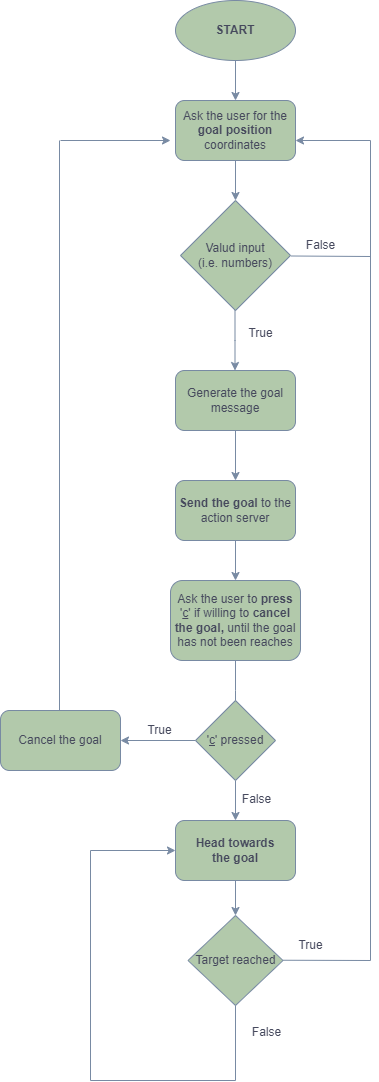

The diagram above was exported from draw.io. Its source (the exported page's mxGraphModel, read from the mxfile embedded in the PNG):
<mxGraphModel dx="794" dy="505" grid="1" gridSize="10" guides="1" tooltips="1" connect="1" arrows="1" fold="1" page="1" pageScale="1" pageWidth="827" pageHeight="1169" background="#FFFFFF" math="0" shadow="0">
  <root>
    <mxCell id="WIyWlLk6GJQsqaUBKTNV-0" />
    <mxCell id="WIyWlLk6GJQsqaUBKTNV-1" parent="WIyWlLk6GJQsqaUBKTNV-0" />
    <mxCell id="TKSxkb3gG6ZS69ZQLXla-2" value="" style="edgeStyle=orthogonalEdgeStyle;rounded=0;orthogonalLoop=1;jettySize=auto;html=1;strokeColor=#788AA3;fontColor=default;fillColor=#B2C9AB;labelBackgroundColor=none;" parent="WIyWlLk6GJQsqaUBKTNV-1" source="TKSxkb3gG6ZS69ZQLXla-0" target="TKSxkb3gG6ZS69ZQLXla-1" edge="1">
      <mxGeometry relative="1" as="geometry" />
    </mxCell>
    <mxCell id="TKSxkb3gG6ZS69ZQLXla-0" value="&lt;b&gt;START&lt;br&gt;&lt;/b&gt;" style="ellipse;whiteSpace=wrap;html=1;strokeColor=#788AA3;fontColor=#46495D;fillColor=#B2C9AB;labelBackgroundColor=none;" parent="WIyWlLk6GJQsqaUBKTNV-1" vertex="1">
      <mxGeometry x="365" width="120" height="60" as="geometry" />
    </mxCell>
    <mxCell id="c3z6KV3A5WKaGxaBrcul-5" value="" style="edgeStyle=orthogonalEdgeStyle;rounded=0;orthogonalLoop=1;jettySize=auto;html=1;strokeColor=#788AA3;fontColor=#46495D;fillColor=#B2C9AB;" parent="WIyWlLk6GJQsqaUBKTNV-1" source="TKSxkb3gG6ZS69ZQLXla-1" target="c3z6KV3A5WKaGxaBrcul-4" edge="1">
      <mxGeometry relative="1" as="geometry" />
    </mxCell>
    <mxCell id="TKSxkb3gG6ZS69ZQLXla-1" value="Ask the user for the &lt;b&gt;goal position&lt;/b&gt; coordinates" style="rounded=1;whiteSpace=wrap;html=1;fillColor=#B2C9AB;strokeColor=#788AA3;fontColor=#46495D;labelBackgroundColor=none;" parent="WIyWlLk6GJQsqaUBKTNV-1" vertex="1">
      <mxGeometry x="365" y="100" width="120" height="60" as="geometry" />
    </mxCell>
    <mxCell id="c3z6KV3A5WKaGxaBrcul-4" value="Valud input&lt;br&gt;(i.e. numbers)" style="rhombus;whiteSpace=wrap;html=1;strokeColor=#788AA3;fontColor=#46495D;fillColor=#B2C9AB;" parent="WIyWlLk6GJQsqaUBKTNV-1" vertex="1">
      <mxGeometry x="370" y="200" width="110" height="110" as="geometry" />
    </mxCell>
    <mxCell id="c3z6KV3A5WKaGxaBrcul-7" value="False" style="text;html=1;align=center;verticalAlign=middle;resizable=0;points=[];autosize=1;strokeColor=none;fillColor=none;fontColor=#46495D;" parent="WIyWlLk6GJQsqaUBKTNV-1" vertex="1">
      <mxGeometry x="485" y="230" width="50" height="30" as="geometry" />
    </mxCell>
    <mxCell id="c3z6KV3A5WKaGxaBrcul-8" value="" style="endArrow=none;html=1;rounded=0;strokeColor=#788AA3;fontColor=#46495D;fillColor=#B2C9AB;exitX=-0.08;exitY=0.85;exitDx=0;exitDy=0;exitPerimeter=0;" parent="WIyWlLk6GJQsqaUBKTNV-1" source="c3z6KV3A5WKaGxaBrcul-7" edge="1">
      <mxGeometry width="50" height="50" relative="1" as="geometry">
        <mxPoint x="475" y="360" as="sourcePoint" />
        <mxPoint x="560" y="140" as="targetPoint" />
        <Array as="points">
          <mxPoint x="560" y="256" />
        </Array>
      </mxGeometry>
    </mxCell>
    <mxCell id="c3z6KV3A5WKaGxaBrcul-9" value="" style="endArrow=classic;html=1;rounded=0;strokeColor=#788AA3;fontColor=#46495D;fillColor=#B2C9AB;" parent="WIyWlLk6GJQsqaUBKTNV-1" edge="1">
      <mxGeometry width="50" height="50" relative="1" as="geometry">
        <mxPoint x="560" y="140" as="sourcePoint" />
        <mxPoint x="485" y="140" as="targetPoint" />
        <Array as="points" />
      </mxGeometry>
    </mxCell>
    <mxCell id="c3z6KV3A5WKaGxaBrcul-10" value="" style="endArrow=classic;html=1;rounded=0;strokeColor=#788AA3;fontColor=#46495D;fillColor=#B2C9AB;" parent="WIyWlLk6GJQsqaUBKTNV-1" edge="1">
      <mxGeometry width="50" height="50" relative="1" as="geometry">
        <mxPoint x="424.5" y="310" as="sourcePoint" />
        <mxPoint x="424.5" y="370" as="targetPoint" />
        <Array as="points">
          <mxPoint x="424.5" y="340" />
        </Array>
      </mxGeometry>
    </mxCell>
    <mxCell id="c3z6KV3A5WKaGxaBrcul-15" value="" style="edgeStyle=orthogonalEdgeStyle;rounded=0;orthogonalLoop=1;jettySize=auto;html=1;strokeColor=#788AA3;fontColor=#46495D;fillColor=#B2C9AB;" parent="WIyWlLk6GJQsqaUBKTNV-1" source="c3z6KV3A5WKaGxaBrcul-11" target="c3z6KV3A5WKaGxaBrcul-14" edge="1">
      <mxGeometry relative="1" as="geometry" />
    </mxCell>
    <mxCell id="c3z6KV3A5WKaGxaBrcul-11" value="Generate the goal message" style="rounded=1;whiteSpace=wrap;html=1;strokeColor=#788AA3;fontColor=#46495D;fillColor=#B2C9AB;" parent="WIyWlLk6GJQsqaUBKTNV-1" vertex="1">
      <mxGeometry x="365" y="370" width="120" height="60" as="geometry" />
    </mxCell>
    <mxCell id="c3z6KV3A5WKaGxaBrcul-13" value="True" style="text;html=1;align=center;verticalAlign=middle;resizable=0;points=[];autosize=1;strokeColor=none;fillColor=none;fontColor=#46495D;" parent="WIyWlLk6GJQsqaUBKTNV-1" vertex="1">
      <mxGeometry x="425" y="318" width="50" height="30" as="geometry" />
    </mxCell>
    <mxCell id="c3z6KV3A5WKaGxaBrcul-17" value="" style="edgeStyle=orthogonalEdgeStyle;rounded=0;orthogonalLoop=1;jettySize=auto;html=1;strokeColor=#788AA3;fontColor=#46495D;fillColor=#B2C9AB;" parent="WIyWlLk6GJQsqaUBKTNV-1" source="c3z6KV3A5WKaGxaBrcul-14" target="c3z6KV3A5WKaGxaBrcul-16" edge="1">
      <mxGeometry relative="1" as="geometry" />
    </mxCell>
    <mxCell id="c3z6KV3A5WKaGxaBrcul-14" value="&lt;b&gt;Send the goal&lt;/b&gt; to the action server" style="whiteSpace=wrap;html=1;fillColor=#B2C9AB;strokeColor=#788AA3;fontColor=#46495D;rounded=1;" parent="WIyWlLk6GJQsqaUBKTNV-1" vertex="1">
      <mxGeometry x="365" y="480" width="120" height="60" as="geometry" />
    </mxCell>
    <mxCell id="c3z6KV3A5WKaGxaBrcul-19" value="" style="edgeStyle=orthogonalEdgeStyle;rounded=0;orthogonalLoop=1;jettySize=auto;html=1;strokeColor=#788AA3;fontColor=#46495D;fillColor=#B2C9AB;" parent="WIyWlLk6GJQsqaUBKTNV-1" source="c3z6KV3A5WKaGxaBrcul-16" edge="1">
      <mxGeometry relative="1" as="geometry">
        <mxPoint x="425" y="720" as="targetPoint" />
      </mxGeometry>
    </mxCell>
    <mxCell id="c3z6KV3A5WKaGxaBrcul-16" value="Ask the user to &lt;b&gt;press &lt;/b&gt;'&lt;u&gt;c&lt;/u&gt;' if willing to &lt;b&gt;cancel the goal, &lt;/b&gt;until the goal has not been reaches" style="whiteSpace=wrap;html=1;fillColor=#B2C9AB;strokeColor=#788AA3;fontColor=#46495D;rounded=1;" parent="WIyWlLk6GJQsqaUBKTNV-1" vertex="1">
      <mxGeometry x="360" y="580" width="130" height="80" as="geometry" />
    </mxCell>
    <mxCell id="c3z6KV3A5WKaGxaBrcul-31" style="edgeStyle=orthogonalEdgeStyle;rounded=0;orthogonalLoop=1;jettySize=auto;html=1;exitX=0;exitY=0.5;exitDx=0;exitDy=0;strokeColor=#788AA3;fontColor=#46495D;fillColor=#B2C9AB;" parent="WIyWlLk6GJQsqaUBKTNV-1" source="c3z6KV3A5WKaGxaBrcul-20" target="c3z6KV3A5WKaGxaBrcul-23" edge="1">
      <mxGeometry relative="1" as="geometry" />
    </mxCell>
    <mxCell id="c3z6KV3A5WKaGxaBrcul-36" style="edgeStyle=orthogonalEdgeStyle;rounded=0;orthogonalLoop=1;jettySize=auto;html=1;exitX=0.5;exitY=1;exitDx=0;exitDy=0;entryX=0.5;entryY=0;entryDx=0;entryDy=0;strokeColor=#788AA3;fontColor=#46495D;fillColor=#B2C9AB;" parent="WIyWlLk6GJQsqaUBKTNV-1" source="c3z6KV3A5WKaGxaBrcul-20" target="c3z6KV3A5WKaGxaBrcul-30" edge="1">
      <mxGeometry relative="1" as="geometry" />
    </mxCell>
    <mxCell id="c3z6KV3A5WKaGxaBrcul-20" value="'&lt;u&gt;c&lt;/u&gt;' pressed" style="rhombus;whiteSpace=wrap;html=1;strokeColor=#788AA3;fontColor=#46495D;fillColor=#B2C9AB;" parent="WIyWlLk6GJQsqaUBKTNV-1" vertex="1">
      <mxGeometry x="385" y="700" width="80" height="80" as="geometry" />
    </mxCell>
    <mxCell id="c3z6KV3A5WKaGxaBrcul-22" value="True" style="text;html=1;align=center;verticalAlign=middle;resizable=0;points=[];autosize=1;strokeColor=none;fillColor=none;fontColor=#46495D;" parent="WIyWlLk6GJQsqaUBKTNV-1" vertex="1">
      <mxGeometry x="323.5" y="715" width="50" height="30" as="geometry" />
    </mxCell>
    <mxCell id="c3z6KV3A5WKaGxaBrcul-23" value="Cancel the goal" style="rounded=1;whiteSpace=wrap;html=1;strokeColor=#788AA3;fontColor=#46495D;fillColor=#B2C9AB;" parent="WIyWlLk6GJQsqaUBKTNV-1" vertex="1">
      <mxGeometry x="190" y="710" width="120" height="60" as="geometry" />
    </mxCell>
    <mxCell id="c3z6KV3A5WKaGxaBrcul-27" value="" style="endArrow=none;html=1;rounded=0;strokeColor=#788AA3;fontColor=#46495D;fillColor=#B2C9AB;" parent="WIyWlLk6GJQsqaUBKTNV-1" edge="1">
      <mxGeometry width="50" height="50" relative="1" as="geometry">
        <mxPoint x="249" y="710" as="sourcePoint" />
        <mxPoint x="249" y="140" as="targetPoint" />
      </mxGeometry>
    </mxCell>
    <mxCell id="c3z6KV3A5WKaGxaBrcul-38" style="edgeStyle=orthogonalEdgeStyle;rounded=0;orthogonalLoop=1;jettySize=auto;html=1;exitX=0.5;exitY=1;exitDx=0;exitDy=0;entryX=0.5;entryY=0;entryDx=0;entryDy=0;strokeColor=#788AA3;fontColor=#46495D;fillColor=#B2C9AB;" parent="WIyWlLk6GJQsqaUBKTNV-1" source="c3z6KV3A5WKaGxaBrcul-30" target="c3z6KV3A5WKaGxaBrcul-37" edge="1">
      <mxGeometry relative="1" as="geometry" />
    </mxCell>
    <mxCell id="c3z6KV3A5WKaGxaBrcul-30" value="&lt;b&gt;Head towards &lt;br&gt;the goal&lt;/b&gt;" style="rounded=1;whiteSpace=wrap;html=1;strokeColor=#788AA3;fontColor=#46495D;fillColor=#B2C9AB;" parent="WIyWlLk6GJQsqaUBKTNV-1" vertex="1">
      <mxGeometry x="365" y="820" width="120" height="60" as="geometry" />
    </mxCell>
    <mxCell id="c3z6KV3A5WKaGxaBrcul-32" value="" style="endArrow=classic;html=1;rounded=0;strokeColor=#788AA3;fontColor=#46495D;fillColor=#B2C9AB;" parent="WIyWlLk6GJQsqaUBKTNV-1" edge="1">
      <mxGeometry width="50" height="50" relative="1" as="geometry">
        <mxPoint x="250" y="140" as="sourcePoint" />
        <mxPoint x="360" y="140" as="targetPoint" />
      </mxGeometry>
    </mxCell>
    <mxCell id="c3z6KV3A5WKaGxaBrcul-37" value="Target reached" style="rhombus;whiteSpace=wrap;html=1;strokeColor=#788AA3;fontColor=#46495D;fillColor=#B2C9AB;" parent="WIyWlLk6GJQsqaUBKTNV-1" vertex="1">
      <mxGeometry x="377.5" y="915" width="95" height="90" as="geometry" />
    </mxCell>
    <mxCell id="c3z6KV3A5WKaGxaBrcul-41" value="" style="endArrow=none;html=1;rounded=0;strokeColor=#788AA3;fontColor=#46495D;fillColor=#B2C9AB;" parent="WIyWlLk6GJQsqaUBKTNV-1" edge="1">
      <mxGeometry width="50" height="50" relative="1" as="geometry">
        <mxPoint x="472.5" y="959.74" as="sourcePoint" />
        <mxPoint x="560" y="960" as="targetPoint" />
      </mxGeometry>
    </mxCell>
    <mxCell id="c3z6KV3A5WKaGxaBrcul-42" value="" style="endArrow=none;html=1;rounded=0;strokeColor=#788AA3;fontColor=#46495D;fillColor=#B2C9AB;" parent="WIyWlLk6GJQsqaUBKTNV-1" edge="1">
      <mxGeometry width="50" height="50" relative="1" as="geometry">
        <mxPoint x="560" y="960" as="sourcePoint" />
        <mxPoint x="560" y="227" as="targetPoint" />
      </mxGeometry>
    </mxCell>
    <mxCell id="c3z6KV3A5WKaGxaBrcul-43" value="True" style="text;html=1;align=center;verticalAlign=middle;resizable=0;points=[];autosize=1;strokeColor=none;fillColor=none;fontColor=#46495D;" parent="WIyWlLk6GJQsqaUBKTNV-1" vertex="1">
      <mxGeometry x="475" y="930" width="50" height="30" as="geometry" />
    </mxCell>
    <mxCell id="c3z6KV3A5WKaGxaBrcul-44" value="False" style="text;html=1;align=center;verticalAlign=middle;resizable=0;points=[];autosize=1;strokeColor=none;fillColor=none;fontColor=#46495D;" parent="WIyWlLk6GJQsqaUBKTNV-1" vertex="1">
      <mxGeometry x="421" y="784" width="50" height="30" as="geometry" />
    </mxCell>
    <mxCell id="c3z6KV3A5WKaGxaBrcul-47" value="False" style="text;html=1;align=center;verticalAlign=middle;resizable=0;points=[];autosize=1;strokeColor=none;fillColor=none;fontColor=#46495D;" parent="WIyWlLk6GJQsqaUBKTNV-1" vertex="1">
      <mxGeometry x="431" y="1017" width="50" height="30" as="geometry" />
    </mxCell>
    <mxCell id="c3z6KV3A5WKaGxaBrcul-49" value="" style="endArrow=none;html=1;rounded=0;strokeColor=#788AA3;fontColor=#46495D;fillColor=#B2C9AB;" parent="WIyWlLk6GJQsqaUBKTNV-1" edge="1">
      <mxGeometry width="50" height="50" relative="1" as="geometry">
        <mxPoint x="280" y="1080" as="sourcePoint" />
        <mxPoint x="425" y="1080" as="targetPoint" />
      </mxGeometry>
    </mxCell>
    <mxCell id="c3z6KV3A5WKaGxaBrcul-50" value="" style="endArrow=none;html=1;rounded=0;strokeColor=#788AA3;fontColor=#46495D;fillColor=#B2C9AB;entryX=0.5;entryY=1;entryDx=0;entryDy=0;" parent="WIyWlLk6GJQsqaUBKTNV-1" target="c3z6KV3A5WKaGxaBrcul-37" edge="1">
      <mxGeometry width="50" height="50" relative="1" as="geometry">
        <mxPoint x="425" y="1080" as="sourcePoint" />
        <mxPoint x="425" y="1007" as="targetPoint" />
      </mxGeometry>
    </mxCell>
    <mxCell id="c3z6KV3A5WKaGxaBrcul-51" value="" style="endArrow=none;html=1;rounded=0;strokeColor=#788AA3;fontColor=#46495D;fillColor=#B2C9AB;" parent="WIyWlLk6GJQsqaUBKTNV-1" edge="1">
      <mxGeometry width="50" height="50" relative="1" as="geometry">
        <mxPoint x="280" y="1080" as="sourcePoint" />
        <mxPoint x="280" y="850" as="targetPoint" />
      </mxGeometry>
    </mxCell>
    <mxCell id="c3z6KV3A5WKaGxaBrcul-52" value="" style="endArrow=classic;html=1;rounded=0;strokeColor=#788AA3;fontColor=#46495D;fillColor=#B2C9AB;entryX=0;entryY=0.5;entryDx=0;entryDy=0;" parent="WIyWlLk6GJQsqaUBKTNV-1" target="c3z6KV3A5WKaGxaBrcul-30" edge="1">
      <mxGeometry width="50" height="50" relative="1" as="geometry">
        <mxPoint x="280" y="850" as="sourcePoint" />
        <mxPoint x="265" y="849.58" as="targetPoint" />
      </mxGeometry>
    </mxCell>
  </root>
</mxGraphModel>